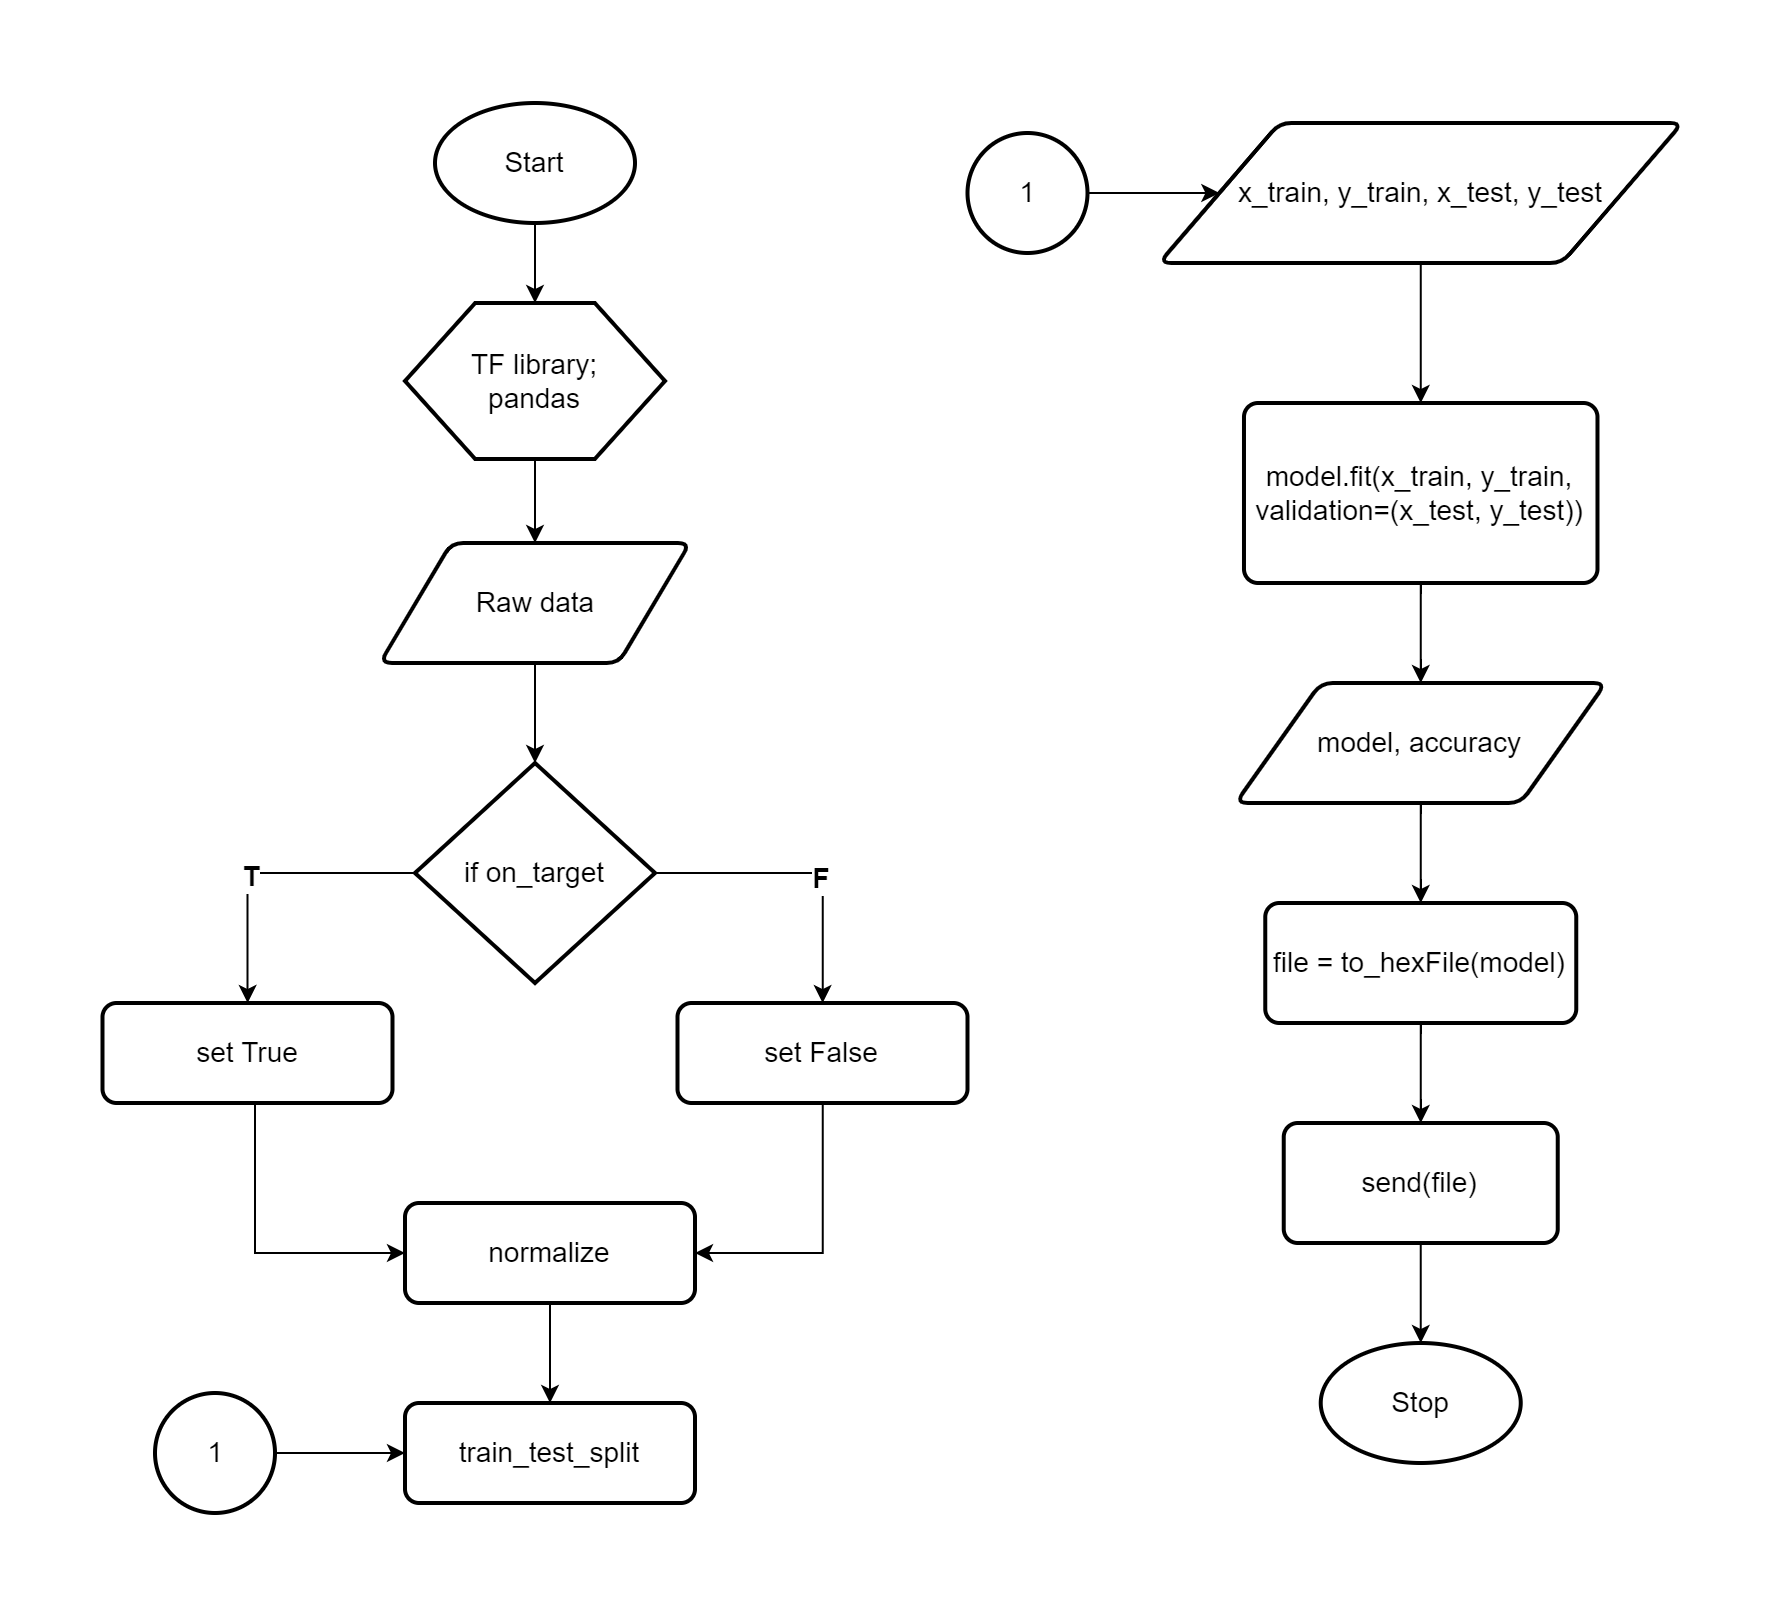

The diagram above was exported from draw.io. Its source (the exported page's mxGraphModel, read from the mxfile embedded in the PNG):
<mxGraphModel dx="1021" dy="579" grid="1" gridSize="10" guides="1" tooltips="1" connect="1" arrows="1" fold="1" page="1" pageScale="1" pageWidth="850" pageHeight="1100" math="0" shadow="0">
  <root>
    <mxCell id="0" />
    <mxCell id="1" parent="0" />
    <mxCell id="rsI9khCT80V4mJ1tAWHp-4" style="edgeStyle=orthogonalEdgeStyle;rounded=0;orthogonalLoop=1;jettySize=auto;html=1;" edge="1" parent="1" source="rsI9khCT80V4mJ1tAWHp-2" target="rsI9khCT80V4mJ1tAWHp-3">
      <mxGeometry relative="1" as="geometry" />
    </mxCell>
    <mxCell id="rsI9khCT80V4mJ1tAWHp-2" value="Start" style="strokeWidth=2;html=1;shape=mxgraph.flowchart.start_1;whiteSpace=wrap;fontSize=14;" vertex="1" parent="1">
      <mxGeometry x="370" y="20" width="100" height="60" as="geometry" />
    </mxCell>
    <mxCell id="rsI9khCT80V4mJ1tAWHp-9" style="edgeStyle=orthogonalEdgeStyle;rounded=0;orthogonalLoop=1;jettySize=auto;html=1;" edge="1" parent="1" source="rsI9khCT80V4mJ1tAWHp-3" target="rsI9khCT80V4mJ1tAWHp-5">
      <mxGeometry relative="1" as="geometry" />
    </mxCell>
    <mxCell id="rsI9khCT80V4mJ1tAWHp-3" value="TF library;&lt;br style=&quot;font-size: 14px;&quot;&gt;pandas" style="verticalLabelPosition=middle;verticalAlign=middle;html=1;shape=hexagon;perimeter=hexagonPerimeter2;arcSize=6;size=0.27;labelPosition=center;align=center;whiteSpace=wrap;strokeWidth=2;fontSize=14;" vertex="1" parent="1">
      <mxGeometry x="355" y="120" width="130" height="78" as="geometry" />
    </mxCell>
    <mxCell id="rsI9khCT80V4mJ1tAWHp-17" style="edgeStyle=orthogonalEdgeStyle;rounded=0;orthogonalLoop=1;jettySize=auto;html=1;" edge="1" parent="1" source="rsI9khCT80V4mJ1tAWHp-5" target="rsI9khCT80V4mJ1tAWHp-10">
      <mxGeometry relative="1" as="geometry" />
    </mxCell>
    <mxCell id="rsI9khCT80V4mJ1tAWHp-5" value="Raw data" style="shape=parallelogram;html=1;strokeWidth=2;perimeter=parallelogramPerimeter;whiteSpace=wrap;rounded=1;arcSize=12;size=0.23;fontSize=14;" vertex="1" parent="1">
      <mxGeometry x="342.5" y="240" width="155" height="60" as="geometry" />
    </mxCell>
    <mxCell id="rsI9khCT80V4mJ1tAWHp-21" style="edgeStyle=orthogonalEdgeStyle;rounded=0;orthogonalLoop=1;jettySize=auto;html=1;entryX=0;entryY=0.5;entryDx=0;entryDy=0;" edge="1" parent="1" source="rsI9khCT80V4mJ1tAWHp-6" target="rsI9khCT80V4mJ1tAWHp-18">
      <mxGeometry relative="1" as="geometry">
        <Array as="points">
          <mxPoint x="280" y="595" />
        </Array>
      </mxGeometry>
    </mxCell>
    <mxCell id="rsI9khCT80V4mJ1tAWHp-6" value="set True" style="rounded=1;whiteSpace=wrap;html=1;absoluteArcSize=1;arcSize=14;strokeWidth=2;fontSize=14;" vertex="1" parent="1">
      <mxGeometry x="203.75" y="470" width="145" height="50" as="geometry" />
    </mxCell>
    <mxCell id="rsI9khCT80V4mJ1tAWHp-11" style="edgeStyle=orthogonalEdgeStyle;rounded=0;orthogonalLoop=1;jettySize=auto;html=1;" edge="1" parent="1" source="rsI9khCT80V4mJ1tAWHp-10" target="rsI9khCT80V4mJ1tAWHp-6">
      <mxGeometry relative="1" as="geometry">
        <mxPoint x="243.75" y="550" as="targetPoint" />
      </mxGeometry>
    </mxCell>
    <mxCell id="rsI9khCT80V4mJ1tAWHp-52" value="T" style="edgeLabel;html=1;align=center;verticalAlign=middle;resizable=0;points=[];fontSize=14;fontStyle=1" vertex="1" connectable="0" parent="rsI9khCT80V4mJ1tAWHp-11">
      <mxGeometry x="0.1368" y="1" relative="1" as="geometry">
        <mxPoint as="offset" />
      </mxGeometry>
    </mxCell>
    <mxCell id="rsI9khCT80V4mJ1tAWHp-12" style="edgeStyle=orthogonalEdgeStyle;rounded=0;orthogonalLoop=1;jettySize=auto;html=1;" edge="1" parent="1" source="rsI9khCT80V4mJ1tAWHp-10" target="rsI9khCT80V4mJ1tAWHp-15">
      <mxGeometry relative="1" as="geometry">
        <mxPoint x="573.75" y="550" as="targetPoint" />
      </mxGeometry>
    </mxCell>
    <mxCell id="rsI9khCT80V4mJ1tAWHp-53" value="F" style="edgeLabel;html=1;align=center;verticalAlign=middle;resizable=0;points=[];fontSize=14;fontStyle=1" vertex="1" connectable="0" parent="rsI9khCT80V4mJ1tAWHp-12">
      <mxGeometry x="0.1469" y="-1" relative="1" as="geometry">
        <mxPoint as="offset" />
      </mxGeometry>
    </mxCell>
    <mxCell id="rsI9khCT80V4mJ1tAWHp-10" value="if on_target" style="strokeWidth=2;html=1;shape=mxgraph.flowchart.decision;whiteSpace=wrap;fontSize=14;" vertex="1" parent="1">
      <mxGeometry x="360" y="350" width="120" height="110" as="geometry" />
    </mxCell>
    <mxCell id="rsI9khCT80V4mJ1tAWHp-22" style="edgeStyle=orthogonalEdgeStyle;rounded=0;orthogonalLoop=1;jettySize=auto;html=1;entryX=1;entryY=0.5;entryDx=0;entryDy=0;" edge="1" parent="1" source="rsI9khCT80V4mJ1tAWHp-15" target="rsI9khCT80V4mJ1tAWHp-18">
      <mxGeometry relative="1" as="geometry" />
    </mxCell>
    <mxCell id="rsI9khCT80V4mJ1tAWHp-15" value="set False" style="rounded=1;whiteSpace=wrap;html=1;absoluteArcSize=1;arcSize=14;strokeWidth=2;fontSize=14;" vertex="1" parent="1">
      <mxGeometry x="491.25" y="470" width="145" height="50" as="geometry" />
    </mxCell>
    <mxCell id="rsI9khCT80V4mJ1tAWHp-16" value="train_test_split" style="rounded=1;whiteSpace=wrap;html=1;absoluteArcSize=1;arcSize=14;strokeWidth=2;fontSize=14;" vertex="1" parent="1">
      <mxGeometry x="355" y="670" width="145" height="50" as="geometry" />
    </mxCell>
    <mxCell id="rsI9khCT80V4mJ1tAWHp-23" style="edgeStyle=orthogonalEdgeStyle;rounded=0;orthogonalLoop=1;jettySize=auto;html=1;" edge="1" parent="1" source="rsI9khCT80V4mJ1tAWHp-18" target="rsI9khCT80V4mJ1tAWHp-16">
      <mxGeometry relative="1" as="geometry" />
    </mxCell>
    <mxCell id="rsI9khCT80V4mJ1tAWHp-18" value="normalize" style="rounded=1;whiteSpace=wrap;html=1;absoluteArcSize=1;arcSize=14;strokeWidth=2;fontSize=14;" vertex="1" parent="1">
      <mxGeometry x="355" y="570" width="145" height="50" as="geometry" />
    </mxCell>
    <mxCell id="rsI9khCT80V4mJ1tAWHp-50" style="edgeStyle=orthogonalEdgeStyle;rounded=0;orthogonalLoop=1;jettySize=auto;html=1;fontSize=14;" edge="1" parent="1" source="rsI9khCT80V4mJ1tAWHp-24" target="rsI9khCT80V4mJ1tAWHp-27">
      <mxGeometry relative="1" as="geometry" />
    </mxCell>
    <mxCell id="rsI9khCT80V4mJ1tAWHp-24" value="x_train, y_train, x_test, y_test" style="shape=parallelogram;html=1;strokeWidth=2;perimeter=parallelogramPerimeter;whiteSpace=wrap;rounded=1;arcSize=12;size=0.23;fontSize=14;" vertex="1" parent="1">
      <mxGeometry x="732.13" y="30" width="261.5" height="70" as="geometry" />
    </mxCell>
    <mxCell id="rsI9khCT80V4mJ1tAWHp-51" style="edgeStyle=orthogonalEdgeStyle;rounded=0;orthogonalLoop=1;jettySize=auto;html=1;fontSize=14;" edge="1" parent="1" source="rsI9khCT80V4mJ1tAWHp-27" target="rsI9khCT80V4mJ1tAWHp-28">
      <mxGeometry relative="1" as="geometry" />
    </mxCell>
    <mxCell id="rsI9khCT80V4mJ1tAWHp-27" value="model.fit(x_train, y_train, validation=(x_test, y_test))" style="rounded=1;whiteSpace=wrap;html=1;absoluteArcSize=1;arcSize=14;strokeWidth=2;fontSize=14;" vertex="1" parent="1">
      <mxGeometry x="774.49" y="170" width="176.75" height="90" as="geometry" />
    </mxCell>
    <mxCell id="rsI9khCT80V4mJ1tAWHp-36" style="edgeStyle=orthogonalEdgeStyle;rounded=0;orthogonalLoop=1;jettySize=auto;html=1;" edge="1" parent="1" source="rsI9khCT80V4mJ1tAWHp-28" target="rsI9khCT80V4mJ1tAWHp-35">
      <mxGeometry relative="1" as="geometry" />
    </mxCell>
    <mxCell id="rsI9khCT80V4mJ1tAWHp-28" value="model, accuracy" style="shape=parallelogram;html=1;strokeWidth=2;perimeter=parallelogramPerimeter;whiteSpace=wrap;rounded=1;arcSize=12;size=0.23;fontSize=14;" vertex="1" parent="1">
      <mxGeometry x="770.37" y="310" width="185" height="60" as="geometry" />
    </mxCell>
    <mxCell id="rsI9khCT80V4mJ1tAWHp-32" style="edgeStyle=orthogonalEdgeStyle;rounded=0;orthogonalLoop=1;jettySize=auto;html=1;entryX=0;entryY=0.5;entryDx=0;entryDy=0;" edge="1" parent="1" source="rsI9khCT80V4mJ1tAWHp-31" target="rsI9khCT80V4mJ1tAWHp-16">
      <mxGeometry relative="1" as="geometry" />
    </mxCell>
    <mxCell id="rsI9khCT80V4mJ1tAWHp-31" value="1" style="verticalLabelPosition=middle;verticalAlign=middle;html=1;shape=mxgraph.flowchart.on-page_reference;labelPosition=center;align=center;strokeWidth=2;fontSize=14;fontStyle=0" vertex="1" parent="1">
      <mxGeometry x="230" y="665" width="60" height="60" as="geometry" />
    </mxCell>
    <mxCell id="rsI9khCT80V4mJ1tAWHp-34" style="edgeStyle=orthogonalEdgeStyle;rounded=0;orthogonalLoop=1;jettySize=auto;html=1;" edge="1" parent="1" source="rsI9khCT80V4mJ1tAWHp-33" target="rsI9khCT80V4mJ1tAWHp-24">
      <mxGeometry relative="1" as="geometry" />
    </mxCell>
    <mxCell id="rsI9khCT80V4mJ1tAWHp-33" value="1" style="verticalLabelPosition=middle;verticalAlign=middle;html=1;shape=mxgraph.flowchart.on-page_reference;labelPosition=center;align=center;strokeWidth=2;fontSize=14;" vertex="1" parent="1">
      <mxGeometry x="636.25" y="35" width="60" height="60" as="geometry" />
    </mxCell>
    <mxCell id="rsI9khCT80V4mJ1tAWHp-38" style="edgeStyle=orthogonalEdgeStyle;rounded=0;orthogonalLoop=1;jettySize=auto;html=1;" edge="1" parent="1" source="rsI9khCT80V4mJ1tAWHp-35" target="rsI9khCT80V4mJ1tAWHp-37">
      <mxGeometry relative="1" as="geometry" />
    </mxCell>
    <mxCell id="rsI9khCT80V4mJ1tAWHp-35" value="file = to_hexFile(model)" style="rounded=1;whiteSpace=wrap;html=1;absoluteArcSize=1;arcSize=14;strokeWidth=2;fontSize=14;" vertex="1" parent="1">
      <mxGeometry x="785.13" y="420" width="155.5" height="60" as="geometry" />
    </mxCell>
    <mxCell id="rsI9khCT80V4mJ1tAWHp-41" style="edgeStyle=orthogonalEdgeStyle;rounded=0;orthogonalLoop=1;jettySize=auto;html=1;" edge="1" parent="1" source="rsI9khCT80V4mJ1tAWHp-37" target="rsI9khCT80V4mJ1tAWHp-40">
      <mxGeometry relative="1" as="geometry" />
    </mxCell>
    <mxCell id="rsI9khCT80V4mJ1tAWHp-37" value="send(file)" style="rounded=1;whiteSpace=wrap;html=1;absoluteArcSize=1;arcSize=14;strokeWidth=2;fontSize=14;" vertex="1" parent="1">
      <mxGeometry x="794.37" y="530" width="137" height="60" as="geometry" />
    </mxCell>
    <mxCell id="rsI9khCT80V4mJ1tAWHp-40" value="Stop" style="strokeWidth=2;html=1;shape=mxgraph.flowchart.start_1;whiteSpace=wrap;fontSize=14;" vertex="1" parent="1">
      <mxGeometry x="812.87" y="640" width="100" height="60" as="geometry" />
    </mxCell>
  </root>
</mxGraphModel>